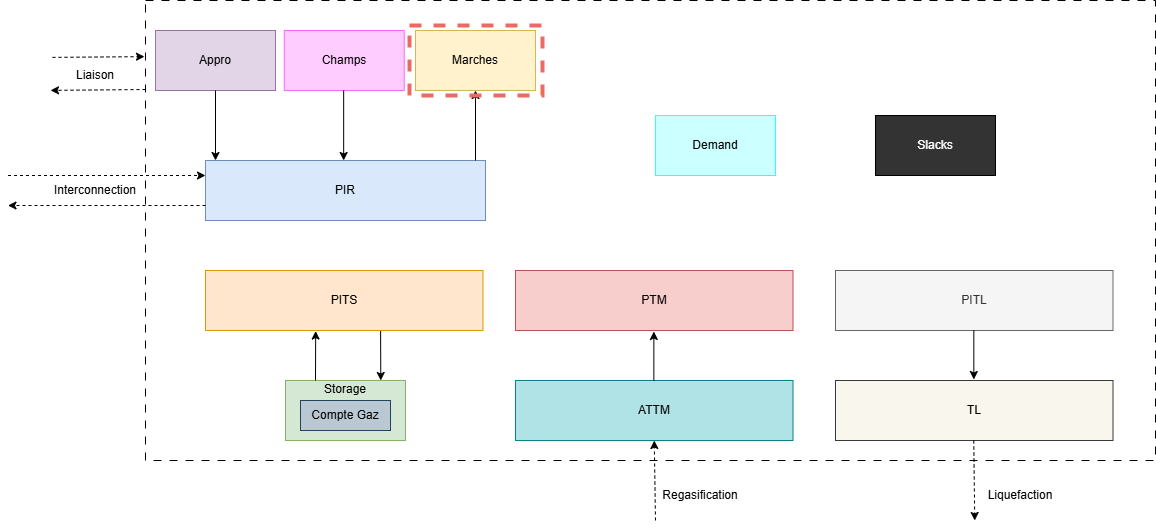

The diagram above was exported from draw.io. Its source (the exported page's mxGraphModel, read from the mxfile embedded in the PNG):
<mxGraphModel dx="1489" dy="1959" grid="1" gridSize="10" guides="1" tooltips="1" connect="1" arrows="1" fold="1" page="1" pageScale="1" pageWidth="1600" pageHeight="1200" math="0" shadow="0">
  <root>
    <mxCell id="0" />
    <mxCell id="1" parent="0" />
    <mxCell id="00TJart_UPSmcXbFFtQf-1" value="" style="whiteSpace=wrap;html=1;rotation=0;dashed=1;dashPattern=8 8;imageAspect=0;perimeter=rectanglePerimeter;resizeWidth=1;resizeHeight=1;imageWidth=24;" parent="1" vertex="1">
      <mxGeometry x="460" y="-60" width="1010" height="460" as="geometry" />
    </mxCell>
    <mxCell id="00TJart_UPSmcXbFFtQf-2" value="Appro" style="rounded=0;whiteSpace=wrap;html=1;fillColor=#e1d5e7;strokeColor=#9673a6;" parent="1" vertex="1">
      <mxGeometry x="470" y="-30" width="120" height="60" as="geometry" />
    </mxCell>
    <mxCell id="00TJart_UPSmcXbFFtQf-3" value="Marches" style="rounded=0;whiteSpace=wrap;html=1;fillColor=#fff2cc;strokeColor=#d6b656;" parent="1" vertex="1">
      <mxGeometry x="730" y="-30" width="120" height="60" as="geometry" />
    </mxCell>
    <mxCell id="00TJart_UPSmcXbFFtQf-4" value="&lt;div style=&quot;&quot;&gt;PIR&lt;/div&gt;" style="rounded=0;whiteSpace=wrap;html=1;align=center;fillColor=#dae8fc;strokeColor=#6c8ebf;" parent="1" vertex="1">
      <mxGeometry x="520" y="100" width="280" height="60" as="geometry" />
    </mxCell>
    <mxCell id="00TJart_UPSmcXbFFtQf-7" value="" style="endArrow=classic;html=1;rounded=0;exitX=0.5;exitY=1;exitDx=0;exitDy=0;" parent="1" source="00TJart_UPSmcXbFFtQf-2" edge="1">
      <mxGeometry width="50" height="50" relative="1" as="geometry">
        <mxPoint x="570" y="160" as="sourcePoint" />
        <mxPoint x="530" y="100" as="targetPoint" />
      </mxGeometry>
    </mxCell>
    <mxCell id="00TJart_UPSmcXbFFtQf-9" value="" style="endArrow=classic;html=1;rounded=0;entryX=0.5;entryY=1;entryDx=0;entryDy=0;" parent="1" target="00TJart_UPSmcXbFFtQf-3" edge="1">
      <mxGeometry width="50" height="50" relative="1" as="geometry">
        <mxPoint x="790" y="100" as="sourcePoint" />
        <mxPoint x="640" y="130" as="targetPoint" />
      </mxGeometry>
    </mxCell>
    <mxCell id="ohN4Ryzgp36f_juMzpw--7" value="" style="endArrow=classic;html=1;rounded=0;exitX=1;exitY=0.25;exitDx=0;exitDy=0;dashed=1;entryX=0;entryY=0.25;entryDx=0;entryDy=0;" parent="1" target="00TJart_UPSmcXbFFtQf-4" edge="1">
      <mxGeometry width="50" height="50" relative="1" as="geometry">
        <mxPoint x="322.5" y="115" as="sourcePoint" />
        <mxPoint x="600" y="115" as="targetPoint" />
      </mxGeometry>
    </mxCell>
    <mxCell id="ohN4Ryzgp36f_juMzpw--8" value="" style="endArrow=classic;html=1;rounded=0;exitX=0;exitY=0.75;exitDx=0;exitDy=0;entryX=1;entryY=0.75;entryDx=0;entryDy=0;dashed=1;" parent="1" source="00TJart_UPSmcXbFFtQf-4" edge="1">
      <mxGeometry width="50" height="50" relative="1" as="geometry">
        <mxPoint x="616" y="158.95" as="sourcePoint" />
        <mxPoint x="322.5" y="145" as="targetPoint" />
      </mxGeometry>
    </mxCell>
    <mxCell id="ohN4Ryzgp36f_juMzpw--9" value="Interconnection" style="text;strokeColor=none;align=center;fillColor=none;html=1;verticalAlign=middle;whiteSpace=wrap;rounded=0;" parent="1" vertex="1">
      <mxGeometry x="365" y="115" width="90" height="30" as="geometry" />
    </mxCell>
    <mxCell id="ohN4Ryzgp36f_juMzpw--10" value="Storage&lt;div&gt;&lt;br&gt;&lt;/div&gt;&lt;div&gt;&lt;br&gt;&lt;/div&gt;&lt;div&gt;&lt;br&gt;&lt;/div&gt;" style="rounded=0;whiteSpace=wrap;html=1;fillColor=#d5e8d4;strokeColor=#82b366;" parent="1" vertex="1">
      <mxGeometry x="600" y="320" width="120" height="60" as="geometry" />
    </mxCell>
    <mxCell id="ohN4Ryzgp36f_juMzpw--11" value="&lt;div&gt;Compte Gaz&lt;/div&gt;" style="rounded=0;whiteSpace=wrap;html=1;fillColor=#bac8d3;strokeColor=#23445d;" parent="1" vertex="1">
      <mxGeometry x="615" y="340" width="90" height="30" as="geometry" />
    </mxCell>
    <mxCell id="ohN4Ryzgp36f_juMzpw--12" value="&lt;div&gt;PITS&lt;/div&gt;" style="rounded=0;whiteSpace=wrap;html=1;fillColor=#ffe6cc;strokeColor=#d79b00;" parent="1" vertex="1">
      <mxGeometry x="520" y="210" width="277.5" height="60" as="geometry" />
    </mxCell>
    <mxCell id="ohN4Ryzgp36f_juMzpw--14" value="" style="endArrow=classic;html=1;rounded=0;entryX=0.794;entryY=0;entryDx=0;entryDy=0;exitX=0.631;exitY=1.008;exitDx=0;exitDy=0;entryPerimeter=0;exitPerimeter=0;" parent="1" source="ohN4Ryzgp36f_juMzpw--12" target="ohN4Ryzgp36f_juMzpw--10" edge="1">
      <mxGeometry width="50" height="50" relative="1" as="geometry">
        <mxPoint x="688.5" y="270" as="sourcePoint" />
        <mxPoint x="687.5" y="320" as="targetPoint" />
      </mxGeometry>
    </mxCell>
    <mxCell id="ohN4Ryzgp36f_juMzpw--16" value="" style="endArrow=classic;html=1;rounded=0;entryX=0.397;entryY=1.009;entryDx=0;entryDy=0;exitX=0.25;exitY=0;exitDx=0;exitDy=0;entryPerimeter=0;" parent="1" source="ohN4Ryzgp36f_juMzpw--10" target="ohN4Ryzgp36f_juMzpw--12" edge="1">
      <mxGeometry width="50" height="50" relative="1" as="geometry">
        <mxPoint x="705.5" y="331" as="sourcePoint" />
        <mxPoint x="705.5" y="278" as="targetPoint" />
      </mxGeometry>
    </mxCell>
    <mxCell id="ohN4Ryzgp36f_juMzpw--20" value="&lt;div&gt;PTM&lt;/div&gt;" style="rounded=0;whiteSpace=wrap;html=1;fillColor=#f8cecc;strokeColor=#b85450;" parent="1" vertex="1">
      <mxGeometry x="830" y="210" width="277.5" height="60" as="geometry" />
    </mxCell>
    <mxCell id="ohN4Ryzgp36f_juMzpw--21" value="&lt;div&gt;ATTM&lt;/div&gt;" style="rounded=0;whiteSpace=wrap;html=1;fillColor=#b0e3e6;strokeColor=#0e8088;" parent="1" vertex="1">
      <mxGeometry x="830" y="320" width="277.5" height="60" as="geometry" />
    </mxCell>
    <mxCell id="ohN4Ryzgp36f_juMzpw--22" value="" style="endArrow=classic;html=1;rounded=0;entryX=0.397;entryY=1.009;entryDx=0;entryDy=0;exitX=0.25;exitY=0;exitDx=0;exitDy=0;entryPerimeter=0;" parent="1" edge="1">
      <mxGeometry width="50" height="50" relative="1" as="geometry">
        <mxPoint x="968.35" y="320" as="sourcePoint" />
        <mxPoint x="968.35" y="271" as="targetPoint" />
      </mxGeometry>
    </mxCell>
    <mxCell id="ohN4Ryzgp36f_juMzpw--24" value="" style="endArrow=classic;html=1;rounded=0;exitX=1.002;exitY=0.375;exitDx=0;exitDy=0;entryX=-0.001;entryY=0.122;entryDx=0;entryDy=0;dashed=1;exitPerimeter=0;entryPerimeter=0;" parent="1" target="00TJart_UPSmcXbFFtQf-1" edge="1">
      <mxGeometry width="50" height="50" relative="1" as="geometry">
        <mxPoint x="367" y="-3.1099999999999994" as="sourcePoint" />
        <mxPoint x="466" y="-4.109999999999999" as="targetPoint" />
      </mxGeometry>
    </mxCell>
    <mxCell id="ohN4Ryzgp36f_juMzpw--25" value="" style="endArrow=classic;html=1;rounded=0;entryX=0.998;entryY=0.447;entryDx=0;entryDy=0;dashed=1;entryPerimeter=0;" parent="1" edge="1">
      <mxGeometry width="50" height="50" relative="1" as="geometry">
        <mxPoint x="460" y="29" as="sourcePoint" />
        <mxPoint x="365" y="29.89" as="targetPoint" />
      </mxGeometry>
    </mxCell>
    <mxCell id="ohN4Ryzgp36f_juMzpw--26" value="Liaison" style="text;strokeColor=none;align=center;fillColor=none;html=1;verticalAlign=middle;whiteSpace=wrap;rounded=0;" parent="1" vertex="1">
      <mxGeometry x="380" y="6.661338147750939e-16" width="60" height="30" as="geometry" />
    </mxCell>
    <mxCell id="ohN4Ryzgp36f_juMzpw--33" value="&lt;div&gt;PITL&lt;/div&gt;" style="rounded=0;whiteSpace=wrap;html=1;fillColor=#f5f5f5;strokeColor=#666666;fontColor=#333333;" parent="1" vertex="1">
      <mxGeometry x="1150" y="210" width="277.5" height="60" as="geometry" />
    </mxCell>
    <mxCell id="ohN4Ryzgp36f_juMzpw--34" value="&lt;div&gt;TL&lt;/div&gt;" style="rounded=0;whiteSpace=wrap;html=1;fillColor=#f9f7ed;strokeColor=#36393d;" parent="1" vertex="1">
      <mxGeometry x="1150" y="320" width="277.5" height="60" as="geometry" />
    </mxCell>
    <mxCell id="ohN4Ryzgp36f_juMzpw--35" value="" style="endArrow=classic;html=1;rounded=0;entryX=0.5;entryY=1;entryDx=0;entryDy=0;dashed=1;" parent="1" target="ohN4Ryzgp36f_juMzpw--21" edge="1">
      <mxGeometry width="50" height="50" relative="1" as="geometry">
        <mxPoint x="970" y="460" as="sourcePoint" />
        <mxPoint x="992" y="430" as="targetPoint" />
      </mxGeometry>
    </mxCell>
    <mxCell id="ohN4Ryzgp36f_juMzpw--36" value="" style="endArrow=classic;html=1;rounded=0;entryX=0.5;entryY=1;entryDx=0;entryDy=0;dashed=1;" parent="1" edge="1">
      <mxGeometry width="50" height="50" relative="1" as="geometry">
        <mxPoint x="1288.25" y="380" as="sourcePoint" />
        <mxPoint x="1289.25" y="460" as="targetPoint" />
      </mxGeometry>
    </mxCell>
    <mxCell id="ohN4Ryzgp36f_juMzpw--37" value="Regasification" style="text;strokeColor=none;align=center;fillColor=none;html=1;verticalAlign=middle;whiteSpace=wrap;rounded=0;" parent="1" vertex="1">
      <mxGeometry x="970" y="420" width="90" height="30" as="geometry" />
    </mxCell>
    <mxCell id="ohN4Ryzgp36f_juMzpw--38" value="Liquefaction" style="text;strokeColor=none;align=center;fillColor=none;html=1;verticalAlign=middle;whiteSpace=wrap;rounded=0;" parent="1" vertex="1">
      <mxGeometry x="1290" y="420" width="90" height="30" as="geometry" />
    </mxCell>
    <mxCell id="ohN4Ryzgp36f_juMzpw--39" value="" style="endArrow=classic;html=1;rounded=0;entryX=0.397;entryY=1.009;entryDx=0;entryDy=0;exitX=0.25;exitY=0;exitDx=0;exitDy=0;entryPerimeter=0;" parent="1" edge="1">
      <mxGeometry width="50" height="50" relative="1" as="geometry">
        <mxPoint x="1288.33" y="270" as="sourcePoint" />
        <mxPoint x="1288.33" y="319" as="targetPoint" />
      </mxGeometry>
    </mxCell>
    <mxCell id="ohN4Ryzgp36f_juMzpw--42" value="Demand" style="rounded=0;whiteSpace=wrap;html=1;fillColor=#CCFFFF;strokeColor=#33FFFF;" parent="1" vertex="1">
      <mxGeometry x="970" y="55" width="120" height="60" as="geometry" />
    </mxCell>
    <mxCell id="ohN4Ryzgp36f_juMzpw--43" value="Champs" style="rounded=0;whiteSpace=wrap;html=1;fillColor=#FFCCFF;strokeColor=#FF66FF;" parent="1" vertex="1">
      <mxGeometry x="598.75" y="-30" width="120" height="60" as="geometry" />
    </mxCell>
    <mxCell id="ohN4Ryzgp36f_juMzpw--44" value="&lt;font style=&quot;color: rgb(255, 255, 255);&quot;&gt;Slacks&lt;/font&gt;" style="rounded=0;whiteSpace=wrap;html=1;fillColor=#333333;strokeColor=#000000;" parent="1" vertex="1">
      <mxGeometry x="1190" y="55" width="120" height="60" as="geometry" />
    </mxCell>
    <mxCell id="ohN4Ryzgp36f_juMzpw--45" value="" style="endArrow=classic;html=1;rounded=0;exitX=0.5;exitY=1;exitDx=0;exitDy=0;" parent="1" edge="1">
      <mxGeometry width="50" height="50" relative="1" as="geometry">
        <mxPoint x="658.16" y="30" as="sourcePoint" />
        <mxPoint x="658.16" y="100" as="targetPoint" />
      </mxGeometry>
    </mxCell>
    <mxCell id="ohN4Ryzgp36f_juMzpw--48" value="" style="whiteSpace=wrap;html=1;fillColor=none;strokeColor=#EA6B66;dashed=1;strokeWidth=4;" parent="1" vertex="1">
      <mxGeometry x="724" y="-35" width="133" height="70" as="geometry" />
    </mxCell>
  </root>
</mxGraphModel>